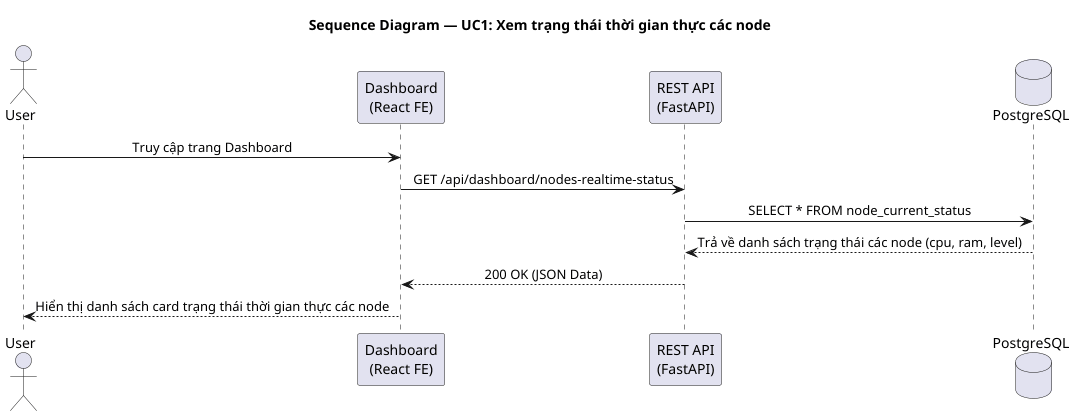

The diagram above was rendered by PlantUML. Its source (embedded in the PNG):
@startuml sequence_uc1_realtime_status
title Sequence Diagram — UC1: Xem trạng thái thời gian thực các node

skinparam sequenceMessageAlign center
skinparam responseMessageBelowArrow true

actor "User" as User
participant "Dashboard\n(React FE)" as FE
participant "REST API\n(FastAPI)" as API
database "PostgreSQL" as DB

User -> FE : Truy cập trang Dashboard
FE -> API : GET /api/dashboard/nodes-realtime-status
API -> DB : SELECT * FROM node_current_status
DB --> API : Trả về danh sách trạng thái các node (cpu, ram, level)
API --> FE : 200 OK (JSON Data)
FE --> User : Hiển thị danh sách card trạng thái thời gian thực các node

@enduml